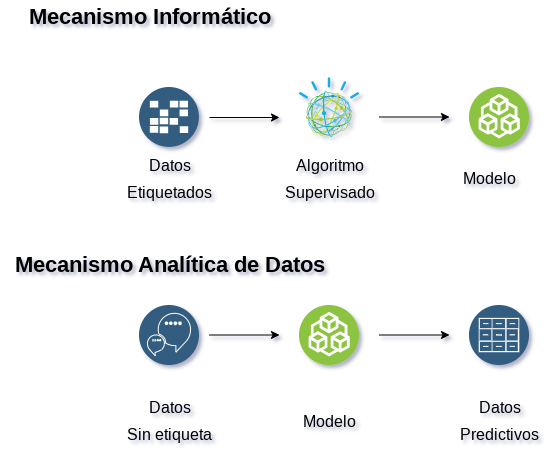

The diagram above was exported from draw.io. Its source (the exported page's mxGraphModel, read from the mxfile embedded in the PNG):
<mxGraphModel dx="1434" dy="757" grid="1" gridSize="10" guides="1" tooltips="1" connect="1" arrows="1" fold="1" page="1" pageScale="1" pageWidth="1169" pageHeight="827" math="0" shadow="0">
  <root>
    <mxCell id="0" />
    <mxCell id="1" parent="0" />
    <mxCell id="u7rak0vPtxZ5mRNbJUXP-1" value="" style="aspect=fixed;perimeter=ellipsePerimeter;html=1;align=center;shadow=0;dashed=0;fontColor=#4277BB;labelBackgroundColor=#ffffff;fontSize=12;spacingTop=3;image;image=img/lib/ibm/data/caches.svg;" parent="1" vertex="1">
      <mxGeometry x="160" y="120" width="60" height="60" as="geometry" />
    </mxCell>
    <mxCell id="u7rak0vPtxZ5mRNbJUXP-2" value="" style="aspect=fixed;perimeter=ellipsePerimeter;html=1;align=center;shadow=0;dashed=0;fontColor=#4277BB;labelBackgroundColor=#ffffff;fontSize=12;spacingTop=3;image;image=img/lib/ibm/miscellaneous/cognitive_services.svg;" parent="1" vertex="1">
      <mxGeometry x="320" y="110" width="60" height="60" as="geometry" />
    </mxCell>
    <mxCell id="u7rak0vPtxZ5mRNbJUXP-3" value="" style="aspect=fixed;perimeter=ellipsePerimeter;html=1;align=center;shadow=0;dashed=0;fontColor=#4277BB;labelBackgroundColor=#ffffff;fontSize=12;spacingTop=3;image;image=img/lib/ibm/blockchain/existing_enterprise_systems.svg;" parent="1" vertex="1">
      <mxGeometry x="320" y="338" width="60" height="60" as="geometry" />
    </mxCell>
    <mxCell id="u7rak0vPtxZ5mRNbJUXP-4" value="&lt;font style=&quot;font-size: 22px&quot;&gt;&lt;b&gt;Mecanismo Informático&lt;/b&gt;&lt;/font&gt;" style="text;html=1;resizable=0;autosize=1;align=center;verticalAlign=middle;points=[];fillColor=none;strokeColor=none;rounded=0;" parent="1" vertex="1">
      <mxGeometry x="40" y="40" width="260" height="20" as="geometry" />
    </mxCell>
    <mxCell id="u7rak0vPtxZ5mRNbJUXP-5" value="&lt;font style=&quot;font-size: 16px&quot;&gt;Datos&lt;br&gt;Etiquetados&lt;/font&gt;" style="text;html=1;resizable=0;autosize=1;align=center;verticalAlign=middle;points=[];fillColor=none;strokeColor=none;rounded=0;fontSize=22;" parent="1" vertex="1">
      <mxGeometry x="140" y="180" width="100" height="60" as="geometry" />
    </mxCell>
    <mxCell id="u7rak0vPtxZ5mRNbJUXP-6" value="&lt;font style=&quot;font-size: 16px&quot;&gt;Algoritmo&lt;font style=&quot;font-size: 16px&quot;&gt;&lt;br&gt;Supervisado&lt;/font&gt;&lt;/font&gt;" style="text;html=1;resizable=0;autosize=1;align=center;verticalAlign=middle;points=[];fillColor=none;strokeColor=none;rounded=0;fontSize=22;" parent="1" vertex="1">
      <mxGeometry x="300" y="180" width="100" height="60" as="geometry" />
    </mxCell>
    <mxCell id="u7rak0vPtxZ5mRNbJUXP-7" value="&lt;span style=&quot;font-size: 16px&quot;&gt;Modelo&lt;/span&gt;" style="text;html=1;resizable=0;autosize=1;align=center;verticalAlign=middle;points=[];fillColor=none;strokeColor=none;rounded=0;fontSize=22;" parent="1" vertex="1">
      <mxGeometry x="475" y="195" width="70" height="30" as="geometry" />
    </mxCell>
    <mxCell id="u7rak0vPtxZ5mRNbJUXP-8" value="" style="aspect=fixed;perimeter=ellipsePerimeter;html=1;align=center;shadow=0;dashed=0;fontColor=#4277BB;labelBackgroundColor=#ffffff;fontSize=12;spacingTop=3;image;image=img/lib/ibm/data/conversation_trained_deployed.svg;" parent="1" vertex="1">
      <mxGeometry x="160" y="338" width="60" height="60" as="geometry" />
    </mxCell>
    <mxCell id="u7rak0vPtxZ5mRNbJUXP-9" value="&lt;font style=&quot;font-size: 16px&quot;&gt;Datos&lt;br&gt;Sin etiqueta&lt;br&gt;&lt;/font&gt;" style="text;html=1;resizable=0;autosize=1;align=center;verticalAlign=middle;points=[];fillColor=none;strokeColor=none;rounded=0;fontSize=22;" parent="1" vertex="1">
      <mxGeometry x="140" y="422" width="100" height="60" as="geometry" />
    </mxCell>
    <mxCell id="u7rak0vPtxZ5mRNbJUXP-10" value="" style="aspect=fixed;perimeter=ellipsePerimeter;html=1;align=center;shadow=0;dashed=0;fontColor=#4277BB;labelBackgroundColor=#ffffff;fontSize=12;spacingTop=3;image;image=img/lib/ibm/blockchain/existing_enterprise_systems.svg;" parent="1" vertex="1">
      <mxGeometry x="490" y="120" width="60" height="60" as="geometry" />
    </mxCell>
    <mxCell id="u7rak0vPtxZ5mRNbJUXP-11" value="&lt;span style=&quot;font-size: 16px&quot;&gt;Modelo&lt;/span&gt;" style="text;html=1;resizable=0;autosize=1;align=center;verticalAlign=middle;points=[];fillColor=none;strokeColor=none;rounded=0;fontSize=22;" parent="1" vertex="1">
      <mxGeometry x="315" y="438" width="70" height="30" as="geometry" />
    </mxCell>
    <mxCell id="u7rak0vPtxZ5mRNbJUXP-12" value="" style="aspect=fixed;perimeter=ellipsePerimeter;html=1;align=center;shadow=0;dashed=0;fontColor=#4277BB;labelBackgroundColor=#ffffff;fontSize=12;spacingTop=3;image;image=img/lib/ibm/data/file_repository.svg;" parent="1" vertex="1">
      <mxGeometry x="490" y="338" width="60" height="60" as="geometry" />
    </mxCell>
    <mxCell id="u7rak0vPtxZ5mRNbJUXP-13" value="&lt;font style=&quot;font-size: 16px&quot;&gt;Datos&lt;br&gt;Predictivos&lt;br&gt;&lt;/font&gt;" style="text;html=1;resizable=0;autosize=1;align=center;verticalAlign=middle;points=[];fillColor=none;strokeColor=none;rounded=0;fontSize=22;" parent="1" vertex="1">
      <mxGeometry x="475" y="422" width="90" height="60" as="geometry" />
    </mxCell>
    <mxCell id="u7rak0vPtxZ5mRNbJUXP-14" value="" style="html=1;labelBackgroundColor=#ffffff;endArrow=classic;endFill=1;endSize=6;jettySize=auto;orthogonalLoop=1;strokeWidth=1;fontSize=14;rounded=0;" parent="1" edge="1">
      <mxGeometry width="60" height="60" relative="1" as="geometry">
        <mxPoint x="230" y="150" as="sourcePoint" />
        <mxPoint x="300" y="150" as="targetPoint" />
      </mxGeometry>
    </mxCell>
    <mxCell id="u7rak0vPtxZ5mRNbJUXP-15" value="" style="html=1;labelBackgroundColor=#ffffff;endArrow=classic;endFill=1;endSize=6;jettySize=auto;orthogonalLoop=1;strokeWidth=1;fontSize=14;rounded=0;" parent="1" edge="1">
      <mxGeometry width="60" height="60" relative="1" as="geometry">
        <mxPoint x="400" y="149.5" as="sourcePoint" />
        <mxPoint x="470" y="149.5" as="targetPoint" />
      </mxGeometry>
    </mxCell>
    <mxCell id="u7rak0vPtxZ5mRNbJUXP-16" value="" style="html=1;labelBackgroundColor=#ffffff;endArrow=classic;endFill=1;endSize=6;jettySize=auto;orthogonalLoop=1;strokeWidth=1;fontSize=14;rounded=0;" parent="1" edge="1">
      <mxGeometry width="60" height="60" relative="1" as="geometry">
        <mxPoint x="230" y="367.5" as="sourcePoint" />
        <mxPoint x="300" y="367.5" as="targetPoint" />
      </mxGeometry>
    </mxCell>
    <mxCell id="u7rak0vPtxZ5mRNbJUXP-17" value="" style="html=1;labelBackgroundColor=#ffffff;endArrow=classic;endFill=1;endSize=6;jettySize=auto;orthogonalLoop=1;strokeWidth=1;fontSize=14;rounded=0;" parent="1" edge="1">
      <mxGeometry width="60" height="60" relative="1" as="geometry">
        <mxPoint x="400" y="367.5" as="sourcePoint" />
        <mxPoint x="470" y="367.5" as="targetPoint" />
      </mxGeometry>
    </mxCell>
    <mxCell id="u7rak0vPtxZ5mRNbJUXP-18" value="&lt;font style=&quot;font-size: 22px&quot;&gt;&lt;b&gt;Mecanismo Analítica de Datos&lt;/b&gt;&lt;/font&gt;" style="text;html=1;resizable=0;autosize=1;align=center;verticalAlign=middle;points=[];fillColor=none;strokeColor=none;rounded=0;" parent="1" vertex="1">
      <mxGeometry x="25" y="288" width="330" height="20" as="geometry" />
    </mxCell>
  </root>
</mxGraphModel>